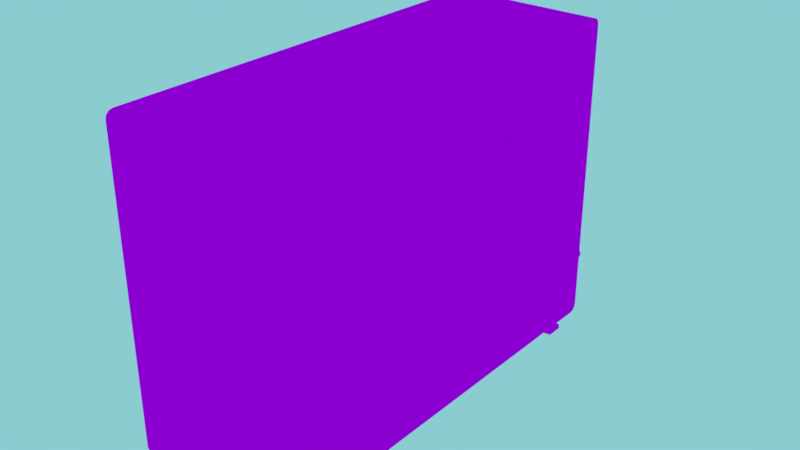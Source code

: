 # Source: Central_de_ar.blend  (saved by Blender 2.79.0; exported with 4.5.12 LTS)
import bpy
from mathutils import Matrix  # noqa: F401  (used for matrix-valued properties, if any)

bpy.ops.wm.read_factory_settings(use_empty=True)
scene = bpy.context.scene
scene.name = 'Scene'

# ---- collections
col_collection_1 = bpy.data.collections.new('Collection 1'); scene.collection.children.link(col_collection_1)

# ---- images (referenced by path relative to the original .blend; pixels are not part of the script)
import os
ASSET_DIR = os.environ.get("B2B_ASSET_DIR", "")  # directory of the original .blend (textures are referenced by path, not embedded)
HERE = os.path.dirname(os.path.abspath(__file__))  # packed textures are extracted next to this script under _unpacked/

def load_image(name, relpath, width, height, colorspace="sRGB"):
    """Load a texture the original file referenced (path relative to the .blend, or extracted next to this script)."""
    p = next((c for c in (os.path.join(HERE, relpath), os.path.join(ASSET_DIR, relpath)) if relpath and os.path.exists(c)), "")
    if p:
        img = bpy.data.images.load(p, check_existing=True)
        img.name = name
    else:  # same state as the original file: an image datablock whose file is absent (Cycles renders it pink)
        img = bpy.data.images.new(name, width, height)
        img.source = "FILE"
        img.filepath = "//" + (relpath or name)
    img.colorspace_settings.name = colorspace
    return img
img_116b27ad0ffcc817fad9322f5653c9df_jpg_002 = load_image('116b27ad0ffcc817fad9322f5653c9df.jpg.002', '116b27ad0ffcc817fad9322f5653c9df.jpg', 1024, 1024, 'sRGB')

# ---- materials (node trees are filled in below, after node groups)
mat_material_002 = bpy.data.materials.new('Material.002')
mat_material_002.alpha_threshold = 0.0
mat_material_002.roughness = 0.5
mat_material_002.line_color = (0.0, 0.0, 0.0, 1.0)

# ---- material node trees
mat_material_002.use_nodes = True; mat_material_002.node_tree.nodes.clear()
_N = mat_material_002.node_tree.nodes; _L = mat_material_002.node_tree.links
n0 = _N.new('ShaderNodeOutputMaterial'); n0.name = 'Material Output'; n0.location = (300, 300)
n1 = _N.new('ShaderNodeBsdfDiffuse'); n1.name = 'Diffuse BSDF'; n1.location = (10, 300)
n2 = _N.new('ShaderNodeTexImage'); n2.name = 'Image Texture'; n2.location = (-248, 304)
n2.width = 140
n2.image = img_116b27ad0ffcc817fad9322f5653c9df_jpg_002
_L.new(n1.outputs[0], n0.inputs[0])
_L.new(n2.outputs[0], n1.inputs[0])
n0.is_active_output = True

# ---- world
world_world = bpy.data.worlds.new('World'); scene.world = world_world
world_world.color = (0.2589, 0.6023, 0.6383)
world_world.use_sun_shadow = False
world_world.sun_shadow_jitter_overblur = 0.0
world_world.cycles.sampling_method = 'MANUAL'

# ---- meshes
me_cube_002 = bpy.data.meshes.new('Cube.002')
me_cube_002.from_pydata([(-0.2281, 0.797, 0.0), (-0.2281, 0.4238, 0.0), (0.2281, 0.797, 0.0), (0.2281, 0.4238, 0.0), (-0.2281, 0.797, 0.9297), (-0.2281, 0.4238, 0.9297), (0.2281, 0.797, 0.9297), (0.2281, 0.4238, 0.9297), (-0.2281, 0.8405, 0.03959), (-0.2281, 0.8405, 0.8449), (0.2281, 0.8405, 0.03959), (0.2281, 0.8405, 0.8449), (0.2281, -0.4511, 0.03959), (0.2281, -0.4511, 0.8449), (-0.2281, -0.4511, 0.03959), (-0.2281, -0.4511, 0.8449), (-0.2281, 0.797, 0.03959), (-0.2281, 0.797, 0.8449), (-0.2281, 0.4238, 0.03959), (-0.2281, 0.4238, 0.8449), (0.2281, 0.797, 0.03959), (0.2281, 0.4238, 0.03959), (-0.2281, 0.3895, 0.0), (0.2281, 0.3895, 0.0), (-0.2281, 0.3895, 0.9297), (0.2281, 0.3895, 0.9297), (-0.2281, 0.3895, 0.8449), (-0.2281, 0.3895, 0.03959), (0.2281, 0.3895, 0.03959), (-0.2281, -0.3895, 0.0), (0.2281, -0.3895, 0.0), (-0.2281, -0.3895, 0.9297), (0.2281, -0.3895, 0.9297), (-0.2281, -0.3895, 0.8449), (-0.2281, -0.3895, 0.03959), (0.2281, -0.3895, 0.03959), (-0.2281, 0.8405, 0.05331), (0.2281, 0.8405, 0.05331), (0.2281, -0.4511, 0.05331), (-0.2281, -0.4511, 0.05331), (-0.2281, 0.797, 0.05331), (-0.2281, 0.4238, 0.05331), (-0.2281, 0.3895, 0.05331), (-0.2281, -0.3895, 0.05331), (0.2281, 0.3673, 0.8449), (0.2281, 0.3895, 0.8227), (0.2281, 0.4117, 0.8449), (0.2281, 0.3895, 0.8671), (0.2281, 0.3784, 0.842), (0.2281, 0.3865, 0.8338), (0.2281, -0.3895, 0.8227), (0.2281, -0.3673, 0.8449), (0.2281, -0.3895, 0.8671), (0.2281, -0.4117, 0.8449), (0.2281, -0.3865, 0.8338), (0.2281, -0.3784, 0.842), (0.2281, 0.3895, 0.07553), (0.2281, 0.3673, 0.05331), (0.2281, 0.3895, 0.03961), (0.2281, 0.4117, 0.05331), (0.2281, 0.3865, 0.06442), (0.2281, 0.3784, 0.05629), (0.2281, -0.3673, 0.05331), (0.2281, -0.3895, 0.07553), (0.2281, -0.4117, 0.05331), (0.2281, -0.3895, 0.03961), (0.2281, -0.3784, 0.05629), (0.2281, -0.3865, 0.06442), (0.2451, 0.3895, 0.8227), (0.2451, 0.3673, 0.8449), (0.2451, 0.3865, 0.8338), (0.2451, 0.3784, 0.842), (0.2451, -0.3673, 0.8449), (0.2451, -0.3895, 0.8227), (0.2451, -0.3784, 0.842), (0.2451, -0.3865, 0.8338), (0.2451, 0.3673, 0.05331), (0.2451, 0.3895, 0.07553), (0.2451, 0.3784, 0.05629), (0.2451, 0.3865, 0.06442), (0.2451, -0.3895, 0.07553), (0.2451, -0.3673, 0.05331), (0.2451, -0.3865, 0.06442), (0.2451, -0.3784, 0.05629), (0.2281, 0.7779, 0.8449), (0.2281, 0.797, 0.8258), (0.2281, 0.8161, 0.8449), (0.2281, 0.797, 0.864), (0.2281, 0.7875, 0.8424), (0.2281, 0.7944, 0.8354), (0.2281, 0.4238, 0.8258), (0.2281, 0.4429, 0.8449), (0.2281, 0.4238, 0.864), (0.2281, 0.4117, 0.8449), (0.2281, 0.4264, 0.8354), (0.2281, 0.4334, 0.8424), (0.2281, 0.797, 0.0724), (0.2281, 0.7779, 0.05331), (0.2281, 0.797, 0.03961), (0.2281, 0.8161, 0.05331), (0.2281, 0.7944, 0.06285), (0.2281, 0.7875, 0.05587), (0.2281, 0.4429, 0.05331), (0.2281, 0.4238, 0.0724), (0.2281, 0.4117, 0.05331), (0.2281, 0.4238, 0.03961), (0.2281, 0.4334, 0.05587), (0.2281, 0.4264, 0.06285), (0.2451, 0.797, 0.8258), (0.2451, 0.7779, 0.8449), (0.2451, 0.7944, 0.8354), (0.2451, 0.7875, 0.8424), (0.2451, 0.4429, 0.8449), (0.2451, 0.4238, 0.8258), (0.2451, 0.4334, 0.8424), (0.2451, 0.4264, 0.8354), (0.2451, 0.7779, 0.05331), (0.2451, 0.797, 0.0724), (0.2451, 0.7875, 0.05587), (0.2451, 0.7944, 0.06285), (0.2451, 0.4238, 0.0724), (0.2451, 0.4429, 0.05331), (0.2451, 0.4264, 0.06285), (0.2451, 0.4334, 0.05587), (-0.2281, 0.8405, 0.02207), (-0.2281, 0.8184, 0.0), (-0.2281, 0.8376, 0.01104), (-0.2281, 0.8295, 0.002957), (0.2281, 0.8184, 0.0), (0.2281, 0.8405, 0.02207), (0.2281, 0.8295, 0.002957), (0.2281, 0.8376, 0.01104), (0.2281, -0.4511, 0.02207), (0.2281, -0.4291, 0.0), (0.2281, -0.4482, 0.01104), (0.2281, -0.4401, 0.002957), (-0.2281, -0.4291, 0.0), (-0.2281, -0.4511, 0.02207), (-0.2281, -0.4401, 0.002957), (-0.2281, -0.4482, 0.01104), (-0.2281, 0.8184, 0.9297), (-0.2281, 0.8405, 0.9077), (-0.2281, 0.8295, 0.9268), (-0.2281, 0.8376, 0.9187), (0.2281, 0.8405, 0.9077), (0.2281, 0.8184, 0.9297), (0.2281, 0.8376, 0.9187), (0.2281, 0.8295, 0.9268), (0.2281, -0.4291, 0.9297), (0.2281, -0.4511, 0.9077), (0.2281, -0.4401, 0.9268), (0.2281, -0.4482, 0.9187), (-0.2281, -0.4511, 0.9077), (-0.2281, -0.4291, 0.9297), (-0.2281, -0.4482, 0.9187), (-0.2281, -0.4401, 0.9268), (0.1763, 0.8675, 0.2653), (0.1797, 0.8753, 0.2667), (0.1842, 0.8675, 0.2574), (0.1856, 0.8753, 0.2609), (0.1953, 0.8675, 0.2574), (0.1939, 0.8753, 0.2609), (0.2032, 0.8675, 0.2653), (0.1997, 0.8753, 0.2667), (0.2032, 0.8675, 0.2764), (0.1997, 0.8753, 0.275), (0.1953, 0.8675, 0.2843), (0.1939, 0.8753, 0.2809), (0.1842, 0.8675, 0.2843), (0.1856, 0.8753, 0.2809), (0.1763, 0.8675, 0.2764), (0.1797, 0.8753, 0.275), (0.1763, 0.8647, 0.2653), (0.1842, 0.8647, 0.2574), (0.1953, 0.8647, 0.2574), (0.2032, 0.8647, 0.2653), (0.2032, 0.8647, 0.2764), (0.1953, 0.8647, 0.2843), (0.1842, 0.8647, 0.2843), (0.1763, 0.8647, 0.2764), (0.1799, 0.8603, 0.2668), (0.1857, 0.8603, 0.261), (0.1938, 0.8603, 0.261), (0.1996, 0.8603, 0.2668), (0.1996, 0.8603, 0.275), (0.1938, 0.8603, 0.2807), (0.1857, 0.8603, 0.2807), (0.1799, 0.8603, 0.275), (0.1799, 0.8454, 0.2668), (0.1857, 0.8454, 0.261), (0.1938, 0.8454, 0.261), (0.1996, 0.8454, 0.2668), (0.1996, 0.8454, 0.275), (0.1938, 0.8454, 0.2807), (0.1857, 0.8454, 0.2807), (0.1799, 0.8454, 0.275), (0.176, 0.8426, 0.2652), (0.184, 0.8426, 0.2571), (0.1954, 0.8426, 0.2571), (0.2035, 0.8426, 0.2652), (0.2035, 0.8426, 0.2766), (0.1954, 0.8426, 0.2847), (0.184, 0.8426, 0.2847), (0.176, 0.8426, 0.2766), (0.176, 0.8374, 0.2652), (0.184, 0.8374, 0.2571), (0.1954, 0.8374, 0.2571), (0.2035, 0.8374, 0.2652), (0.2035, 0.8374, 0.2766), (0.1954, 0.8374, 0.2847), (0.184, 0.8374, 0.2847), (0.176, 0.8374, 0.2766), (0.1692, 0.8788, 0.1698), (0.1745, 0.8898, 0.1698), (0.1752, 0.8788, 0.1553), (0.179, 0.8898, 0.159), (0.1897, 0.8788, 0.1493), (0.1897, 0.8898, 0.1546), (0.2042, 0.8788, 0.1553), (0.2005, 0.8898, 0.159), (0.2103, 0.8788, 0.1698), (0.205, 0.8898, 0.1698), (0.2042, 0.8788, 0.1843), (0.2005, 0.8898, 0.1806), (0.1897, 0.8788, 0.1903), (0.1897, 0.8898, 0.1851), (0.1752, 0.8788, 0.1843), (0.179, 0.8898, 0.1806), (0.1692, 0.8749, 0.1698), (0.1752, 0.8749, 0.1553), (0.1897, 0.8749, 0.1493), (0.2042, 0.8749, 0.1553), (0.2103, 0.8749, 0.1698), (0.2042, 0.8749, 0.1843), (0.1897, 0.8749, 0.1903), (0.1752, 0.8749, 0.1843), (0.1747, 0.8687, 0.1698), (0.1791, 0.8687, 0.1592), (0.1897, 0.8687, 0.1548), (0.2004, 0.8687, 0.1592), (0.2048, 0.8687, 0.1698), (0.2004, 0.8687, 0.1805), (0.1897, 0.8687, 0.1849), (0.1791, 0.8687, 0.1805), (0.1747, 0.8476, 0.1698), (0.1791, 0.8476, 0.1592), (0.1897, 0.8476, 0.1548), (0.2004, 0.8476, 0.1592), (0.2048, 0.8476, 0.1698), (0.2004, 0.8476, 0.1805), (0.1897, 0.8476, 0.1849), (0.1791, 0.8476, 0.1805), (0.1687, 0.8437, 0.1698), (0.1749, 0.8437, 0.155), (0.1897, 0.8437, 0.1488), (0.2046, 0.8437, 0.155), (0.2108, 0.8437, 0.1698), (0.2046, 0.8437, 0.1847), (0.1897, 0.8437, 0.1908), (0.1749, 0.8437, 0.1847), (0.1687, 0.8365, 0.1698), (0.1749, 0.8365, 0.155), (0.1897, 0.8365, 0.1488), (0.2046, 0.8365, 0.155), (0.2108, 0.8365, 0.1698), (0.2046, 0.8365, 0.1847), (0.1897, 0.8365, 0.1908), (0.1749, 0.8365, 0.1847), (0.1456, 0.839, 0.708), (0.1456, 0.839, 0.6187), (0.1119, 0.839, 0.708), (0.1119, 0.839, 0.6187), (0.1456, 0.8489, 0.6997), (0.1456, 0.8406, 0.708), (0.1456, 0.8465, 0.7055), (0.1456, 0.8406, 0.6187), (0.1456, 0.8489, 0.627), (0.1456, 0.8465, 0.6211), (0.1119, 0.8406, 0.708), (0.1119, 0.8489, 0.6997), (0.1119, 0.8465, 0.7055), (0.1119, 0.8489, 0.627), (0.1119, 0.8406, 0.6187), (0.1119, 0.8465, 0.6211), (0.2451, -0.003732, 0.8267), (0.2627, -0.003732, 0.8267), (0.2451, 0.1413, 0.7979), (0.2627, 0.1413, 0.7979), (0.2451, 0.2642, 0.7157), (0.2627, 0.2642, 0.7157), (0.2451, 0.3463, 0.5928), (0.2627, 0.3463, 0.5928), (0.2451, 0.3751, 0.4479), (0.2627, 0.3751, 0.4479), (0.2451, 0.3463, 0.3029), (0.2627, 0.3463, 0.3029), (0.2451, 0.2642, 0.18), (0.2627, 0.2642, 0.18), (0.2451, 0.1413, 0.09784), (0.2627, 0.1413, 0.09784), (0.2451, -0.003732, 0.069), (0.2627, -0.003732, 0.069), (0.2451, -0.1487, 0.09784), (0.2627, -0.1487, 0.09784), (0.2451, -0.2716, 0.18), (0.2627, -0.2716, 0.18), (0.2451, -0.3538, 0.3029), (0.2627, -0.3538, 0.3029), (0.2451, -0.3826, 0.4479), (0.2627, -0.3826, 0.4479), (0.2451, -0.3538, 0.5928), (0.2627, -0.3538, 0.5928), (0.2451, -0.2716, 0.7158), (0.2627, -0.2716, 0.7157), (0.2451, -0.1487, 0.7979), (0.2627, -0.1487, 0.7979), (-0.2305, 0.69, -0.05459), (-0.2305, 0.69, 0.5026), (-0.2698, 0.69, -0.05459), (-0.2698, 0.69, 0.5026), (-0.2305, 0.7379, -0.05459), (-0.2305, 0.7379, 0.5026), (-0.2698, 0.7379, -0.05459), (-0.2698, 0.7379, 0.5026), (-0.2305, 0.69, -0.0004466), (-0.2698, 0.69, -0.0004466), (-0.2698, 0.7379, -0.0004466), (-0.2305, 0.7379, -0.0004466), (0.2375, 0.7379, -0.0004466), (0.2375, 0.7379, -0.01449), (0.2375, 0.69, -0.01449), (0.2375, 0.69, -0.0004466), (-0.2305, -0.3474, -0.05459), (-0.2305, -0.3474, 0.5026), (-0.2698, -0.3474, -0.05459), (-0.2698, -0.3474, 0.5026), (-0.2305, -0.2995, -0.05459), (-0.2305, -0.2995, 0.5026), (-0.2698, -0.2995, -0.05459), (-0.2698, -0.2995, 0.5026), (-0.2305, -0.3474, -0.0004466), (-0.2698, -0.3474, -0.0004466), (-0.2698, -0.2995, -0.0004466), (-0.2305, -0.2995, -0.0004466), (0.2375, -0.2995, -0.0004466), (0.2375, -0.2995, -0.01449), (0.2375, -0.3474, -0.01449), (0.2375, -0.3474, -0.0004466), (-0.2724, 0.9976, 0.1727), (-0.2697, 1.002, 0.1692), (-0.2747, 1.002, 0.1659), (-0.2774, 0.9982, 0.1695), (-0.1503, 1.006, 0.16), (-0.1474, 1.01, 0.1562), (-0.152, 1.009, 0.1523), (-0.155, 1.006, 0.1562), (-0.02843, 1.003, 0.153), (-0.02516, 1.006, 0.1489), (-0.02932, 1.005, 0.1446), (-0.03259, 1.002, 0.1487), (0.06442, 0.9844, 0.151), (0.06822, 0.9865, 0.1468), (0.06463, 0.9843, 0.1424), (0.06082, 0.9822, 0.1466), (0.129, 0.9576, 0.1532), (0.1335, 0.9584, 0.1492), (0.1303, 0.9554, 0.145), (0.1258, 0.9546, 0.149), (0.1611, 0.9389, 0.1584), (0.1661, 0.9382, 0.1552), (0.163, 0.935, 0.1511), (0.158, 0.9357, 0.1543), (0.1801, 0.9166, 0.1656), (0.1853, 0.9146, 0.1632), (0.1821, 0.912, 0.1587), (0.177, 0.914, 0.1611), (0.1858, 0.8903, 0.1729), (0.1908, 0.8874, 0.1709), (0.1879, 0.8861, 0.1657), (0.183, 0.8891, 0.1677)], [], [(132, 12, 14, 137), (13, 149, 152, 15), (140, 4, 6, 145), (50, 63, 80, 73), (31, 33, 15, 152, 154, 155, 153), (140, 142, 143, 141, 9, 17, 4), (128, 130, 131, 129, 10, 20, 2), (16, 0, 1, 18), (37, 11, 86, 85, 96, 99), (84, 91, 112, 109), (11, 144, 146, 147, 145, 6, 87, 86), (4, 5, 7, 6), (8, 124, 126, 127, 125, 0, 16), (0, 2, 3, 1), (2, 20, 21, 3), (116, 118, 119, 117, 108, 110, 111, 109, 112, 114, 115, 113, 120, 122, 123, 121), (30, 35, 12, 132, 134, 135, 133), (96, 85, 108, 117), (4, 17, 19, 5), (40, 16, 18, 41), (9, 141, 144, 11), (36, 8, 16, 40), (43, 34, 14, 39), (34, 29, 136, 138, 139, 137, 14), (38, 13, 15, 39), (29, 30, 133, 136), (31, 153, 148, 32), (125, 128, 2, 0), (36, 9, 11, 37), (56, 45, 68, 77), (3, 21, 28, 23), (41, 18, 27, 42), (5, 19, 26, 24), (18, 1, 22, 27), (44, 47, 25, 32, 52, 51), (5, 24, 25, 7), (1, 3, 23, 22), (10, 37, 99, 98, 20), (23, 28, 35, 30), (42, 27, 34, 43), (24, 26, 33, 31), (27, 22, 29, 34), (44, 51, 72, 69), (24, 31, 32, 25), (22, 23, 30, 29), (26, 42, 43, 33), (62, 57, 76, 81), (19, 41, 42, 26), (28, 58, 57, 62, 65, 35), (8, 36, 37, 10), (76, 78, 79, 77, 68, 70, 71, 69, 72, 74, 75, 73, 80, 82, 83, 81), (12, 38, 39, 14), (33, 43, 39, 15), (9, 36, 40, 17), (17, 40, 41, 19), (21, 105, 104, 59, 58, 28), (102, 97, 116, 121), (64, 63, 50, 53, 13, 38), (53, 52, 32, 148, 150, 151, 149, 13), (93, 92, 7, 25, 47, 46), (35, 65, 64, 38, 12), (20, 98, 97, 102, 105, 21), (104, 103, 90, 93, 46, 45, 56, 59), (44, 48, 49, 45, 46, 47), (50, 54, 55, 51, 52, 53), (56, 60, 61, 57, 58, 59), (62, 66, 67, 63, 64, 65), (62, 81, 83, 66), (66, 83, 82, 67), (67, 82, 80, 63), (72, 51, 55, 74), (74, 55, 54, 75), (75, 54, 50, 73), (44, 69, 71, 48), (48, 71, 70, 49), (49, 70, 68, 45), (76, 57, 61, 78), (78, 61, 60, 79), (79, 60, 56, 77), (90, 103, 120, 113), (84, 88, 89, 85, 86, 87), (90, 94, 95, 91, 92, 93), (96, 100, 101, 97, 98, 99), (102, 106, 107, 103, 104, 105), (96, 117, 119, 100), (100, 119, 118, 101), (101, 118, 116, 97), (120, 103, 107, 122), (122, 107, 106, 123), (123, 106, 102, 121), (90, 113, 115, 94), (94, 115, 114, 95), (95, 114, 112, 91), (108, 85, 89, 110), (110, 89, 88, 111), (111, 88, 84, 109), (84, 87, 6, 7, 92, 91), (124, 129, 131, 126), (126, 131, 130, 127), (127, 130, 128, 125), (132, 137, 139, 134), (134, 139, 138, 135), (135, 138, 136, 133), (140, 145, 147, 142), (142, 147, 146, 143), (143, 146, 144, 141), (148, 153, 155, 150), (150, 155, 154, 151), (151, 154, 152, 149), (124, 8, 10, 129), (159, 161, 160, 158), (161, 163, 162, 160), (163, 165, 164, 162), (165, 167, 166, 164), (167, 169, 168, 166), (169, 171, 170, 168), (156, 158, 173, 172), (157, 159, 158, 156), (157, 171, 169, 167, 165, 163, 161, 159), (160, 162, 175, 174), (158, 160, 174, 173), (174, 175, 183, 182), (162, 164, 176, 175), (168, 170, 179, 178), (156, 172, 179, 170), (173, 174, 182, 181), (166, 168, 178, 177), (164, 166, 177, 176), (177, 178, 186, 185), (194, 195, 203, 202), (179, 172, 180, 187), (175, 176, 184, 183), (178, 179, 187, 186), (172, 173, 181, 180), (176, 177, 185, 184), (182, 183, 191, 190), (187, 180, 188, 195), (192, 193, 201, 200), (183, 184, 192, 191), (186, 187, 195, 194), (180, 181, 189, 188), (184, 185, 193, 192), (181, 182, 190, 189), (185, 186, 194, 193), (188, 189, 197, 196), (196, 204, 211, 203), (191, 192, 200, 199), (195, 188, 196, 203), (189, 190, 198, 197), (193, 194, 202, 201), (190, 191, 199, 198), (196, 197, 205, 204), (200, 201, 209, 208), (197, 198, 206, 205), (201, 202, 210, 209), (198, 199, 207, 206), (202, 203, 211, 210), (199, 200, 208, 207), (215, 217, 216, 214), (217, 219, 218, 216), (219, 221, 220, 218), (221, 223, 222, 220), (223, 225, 224, 222), (225, 227, 226, 224), (227, 213, 212, 226), (222, 224, 234, 233), (213, 227, 225, 223, 221, 219, 217, 215), (233, 234, 242, 241), (216, 218, 231, 230), (230, 231, 239, 238), (226, 212, 228, 235), (220, 222, 233, 232), (214, 216, 230, 229), (224, 226, 235, 234), (218, 220, 232, 231), (212, 214, 229, 228), (234, 235, 243, 242), (239, 240, 248, 247), (231, 232, 240, 239), (228, 229, 237, 236), (235, 228, 236, 243), (232, 233, 241, 240), (229, 230, 238, 237), (242, 243, 251, 250), (247, 248, 256, 255), (251, 244, 252, 259), (236, 237, 245, 244), (243, 236, 244, 251), (240, 241, 249, 248), (237, 238, 246, 245), (241, 242, 250, 249), (238, 239, 247, 246), (244, 245, 253, 252), (257, 258, 266, 265), (248, 249, 257, 256), (245, 246, 254, 253), (249, 250, 258, 257), (246, 247, 255, 254), (250, 251, 259, 258), (256, 257, 265, 264), (253, 254, 262, 261), (254, 255, 263, 262), (258, 259, 267, 266), (255, 256, 264, 263), (252, 253, 261, 260), (259, 252, 260, 267), (282, 275, 269, 271), (272, 276, 281, 279), (278, 273, 274, 280), (280, 274, 272, 279), (275, 282, 283, 277), (277, 283, 281, 276), (273, 278, 270, 268), (273, 275, 277, 274), (274, 277, 276, 272), (280, 283, 282, 278), (279, 281, 283, 280), (284, 285, 287, 286), (286, 287, 289, 288), (288, 289, 291, 290), (290, 291, 293, 292), (292, 293, 295, 294), (294, 295, 297, 296), (296, 297, 299, 298), (298, 299, 301, 300), (300, 301, 303, 302), (302, 303, 305, 304), (304, 305, 307, 306), (306, 307, 309, 308), (308, 309, 311, 310), (310, 311, 313, 312), (287, 285, 315, 313, 311, 309, 307, 305, 303, 301, 299, 297, 295, 293, 291, 289), (312, 313, 315, 314), (314, 315, 285, 284), (324, 317, 319, 325), (326, 323, 321, 327), (327, 321, 317, 324), (318, 322, 320, 316), (323, 319, 317, 321), (324, 316, 330, 331), (322, 326, 327, 320), (316, 324, 325, 318), (329, 328, 331, 330), (316, 320, 329, 330), (320, 327, 328, 329), (327, 324, 331, 328), (340, 333, 335, 341), (342, 339, 337, 343), (343, 337, 333, 340), (334, 338, 336, 332), (339, 335, 333, 337), (340, 332, 346, 347), (338, 342, 343, 336), (332, 340, 341, 334), (345, 344, 347, 346), (332, 336, 345, 346), (336, 343, 344, 345), (343, 340, 347, 344), (213, 215, 214, 212), (157, 156, 170, 171), (348, 351, 355, 352), (349, 348, 352, 353), (350, 349, 353, 354), (351, 350, 354, 355), (352, 355, 359, 356), (353, 352, 356, 357), (354, 353, 357, 358), (355, 354, 358, 359), (356, 359, 363, 360), (357, 356, 360, 361), (358, 357, 361, 362), (359, 358, 362, 363), (360, 363, 367, 364), (361, 360, 364, 365), (362, 361, 365, 366), (363, 362, 366, 367), (364, 367, 371, 368), (365, 364, 368, 369), (366, 365, 369, 370), (367, 366, 370, 371), (368, 371, 375, 372), (369, 368, 372, 373), (370, 369, 373, 374), (371, 370, 374, 375), (372, 375, 379, 376), (373, 372, 376, 377), (374, 373, 377, 378), (375, 374, 378, 379)])
_uv = me_cube_002.uv_layers.new(name='UVMap')
_uv.uv.foreach_set('vector', [0.7198, 0.1027, 0.7198, 0.1027, 0.6115, 0.1027, 0.6115, 0.1027, 0.7198, 0.1027, 0.7198, 0.1027, 0.6115, 0.1027, 0.6115, 0.1027, 0.6115, 0.3408, 0.6115, 0.3408, 0.7198, 0.3408, 0.7198, 0.3408, 0.7983, 0.2791, 0.7983, 0.3095, 0.7976, 0.3095, 0.7976, 0.2791, 0.7227, 0.4, 0.7246, 0.4, 0.7246, 0.4015, 0.7232, 0.4015, 0.723, 0.4014, 0.7228, 0.4012, 0.7227, 0.401, 0.7227, 0.3706, 0.7228, 0.3703, 0.723, 0.3701, 0.7232, 0.3701, 0.7246, 0.3701, 0.7246, 0.3711, 0.7227, 0.3711, 0.7671, 0.04301, 0.7718, 0.04467, 0.7753, 0.04923, 0.7766, 0.05546, 0.7766, 0.06534, 0.7579, 0.06534, 0.7579, 0.04301, 0.7431, 0.3711, 0.744, 0.3711, 0.744, 0.3802, 0.7431, 0.3802, 0.7766, 0.07309, 0.7766, 0.5198, 0.7661, 0.5198, 0.7579, 0.509, 0.7579, 0.08386, 0.7661, 0.07309, 0.798, 0.2814, 0.798, 0.2953, 0.7974, 0.2953, 0.7974, 0.2814, 0.7766, 0.5198, 0.7766, 0.5552, 0.7753, 0.5614, 0.7718, 0.566, 0.7671, 0.5677, 0.7579, 0.5677, 0.7579, 0.5306, 0.7661, 0.5198, 0.6115, 0.3408, 0.6115, 0.3408, 0.7198, 0.3408, 0.7198, 0.3408, 0.7431, 0.3701, 0.7435, 0.3701, 0.7437, 0.3701, 0.7439, 0.3703, 0.744, 0.3706, 0.744, 0.3711, 0.7431, 0.3711, 0.6115, 0.1027, 0.7198, 0.1027, 0.7198, 0.1027, 0.6115, 0.1027, 0.7579, 0.04301, 0.7579, 0.06534, 0.5977, 0.06534, 0.5977, 0.04301, 0.7497, 0.07309, 0.7538, 0.07453, 0.7568, 0.07848, 0.7579, 0.08386, 0.7579, 0.509, 0.7568, 0.5144, 0.7538, 0.5184, 0.7497, 0.5198, 0.6059, 0.5198, 0.6018, 0.5184, 0.5988, 0.5144, 0.5977, 0.509, 0.5977, 0.08386, 0.5988, 0.07848, 0.6018, 0.07453, 0.6059, 0.07309, 0.2486, 0.03566, 0.2486, 0.058, 0.2221, 0.058, 0.2221, 0.04811, 0.2233, 0.04188, 0.2268, 0.03733, 0.2315, 0.03566, 0.7974, 0.3119, 0.7974, 0.2806, 0.7981, 0.2806, 0.7981, 0.3119, 0.7227, 0.3711, 0.7246, 0.3711, 0.7246, 0.3802, 0.7227, 0.3802, 0.7428, 0.3711, 0.7431, 0.3711, 0.7431, 0.3802, 0.7428, 0.3802, 0.6115, 0.1027, 0.6115, 0.1027, 0.7198, 0.1027, 0.7198, 0.1027, 0.7428, 0.3701, 0.7431, 0.3701, 0.7431, 0.3711, 0.7428, 0.3711, 0.7428, 0.4, 0.7431, 0.4, 0.7431, 0.4015, 0.7428, 0.4015, 0.7431, 0.4, 0.744, 0.4, 0.744, 0.401, 0.7439, 0.4012, 0.7437, 0.4014, 0.7435, 0.4015, 0.7431, 0.4015, 0.7198, 0.1018, 0.7198, 0.3405, 0.6115, 0.3405, 0.6115, 0.1018, 0.6115, 0.3408, 0.7198, 0.3408, 0.7198, 0.3408, 0.6115, 0.3408, 0.6115, 0.1027, 0.6115, 0.1027, 0.7198, 0.1027, 0.7198, 0.1027, 0.6115, 0.1027, 0.7198, 0.1027, 0.7198, 0.1027, 0.6115, 0.1027, 0.6115, 0.3408, 0.6115, 0.1027, 0.7198, 0.1027, 0.7198, 0.3408, 0.798, 0.2792, 0.798, 0.3096, 0.7974, 0.3096, 0.7974, 0.2792, 0.5977, 0.04301, 0.5977, 0.06534, 0.583, 0.06534, 0.583, 0.04301, 0.7428, 0.3802, 0.7431, 0.3802, 0.7431, 0.381, 0.7428, 0.381, 0.7227, 0.3802, 0.7246, 0.3802, 0.7246, 0.381, 0.7227, 0.381, 0.7431, 0.3802, 0.744, 0.3802, 0.744, 0.381, 0.7431, 0.381, 0.5734, 0.5198, 0.583, 0.5323, 0.583, 0.5677, 0.2486, 0.5677, 0.2486, 0.5323, 0.2581, 0.5198, 0.6115, 0.3408, 0.6115, 0.3408, 0.7198, 0.3408, 0.7198, 0.3408, 0.6115, 0.1027, 0.7198, 0.1027, 0.7198, 0.1027, 0.6115, 0.1027, 0.7766, 0.06534, 0.7766, 0.07309, 0.7661, 0.07309, 0.7579, 0.06536, 0.7579, 0.06534, 0.583, 0.03551, 0.583, 0.05784, 0.2486, 0.05784, 0.2486, 0.03551, 0.7428, 0.381, 0.7431, 0.381, 0.7431, 0.4, 0.7428, 0.4, 0.7227, 0.381, 0.7246, 0.381, 0.7246, 0.4, 0.7227, 0.4, 0.7431, 0.381, 0.744, 0.381, 0.744, 0.4, 0.7431, 0.4, 0.7978, 0.2798, 0.7978, 0.3097, 0.7971, 0.3097, 0.7971, 0.2798, 0.6115, 0.3408, 0.6115, 0.1027, 0.7198, 0.1027, 0.7198, 0.3408, 0.6115, 0.1027, 0.7198, 0.1027, 0.7198, 0.3408, 0.6115, 0.3408, 0.7246, 0.381, 0.7428, 0.381, 0.7428, 0.4, 0.7246, 0.4, 0.7981, 0.2792, 0.7981, 0.309, 0.7975, 0.309, 0.7975, 0.2792, 0.7246, 0.3802, 0.7428, 0.3802, 0.7428, 0.381, 0.7246, 0.381, 0.583, 0.05868, 0.583, 0.05869, 0.5734, 0.06642, 0.2581, 0.06642, 0.2486, 0.05869, 0.2486, 0.05868, 0.6115, 0.3408, 0.6115, 0.3408, 0.7198, 0.3408, 0.7198, 0.3408, 0.5734, 0.06891, 0.5782, 0.07062, 0.5817, 0.07529, 0.583, 0.08168, 0.583, 0.5112, 0.5817, 0.5176, 0.5782, 0.5223, 0.5734, 0.524, 0.2581, 0.524, 0.2533, 0.5223, 0.2498, 0.5176, 0.2486, 0.5112, 0.2486, 0.08168, 0.2498, 0.07529, 0.2533, 0.07062, 0.2581, 0.06891, 0.7198, 0.1027, 0.7198, 0.1027, 0.6115, 0.1027, 0.6115, 0.1027, 0.7246, 0.4, 0.7428, 0.4, 0.7428, 0.4015, 0.7246, 0.4015, 0.7246, 0.3701, 0.7428, 0.3701, 0.7428, 0.3711, 0.7246, 0.3711, 0.7246, 0.3711, 0.7428, 0.3711, 0.7428, 0.3802, 0.7246, 0.3802, 0.5977, 0.06534, 0.5977, 0.06536, 0.5925, 0.07309, 0.5925, 0.07309, 0.583, 0.06536, 0.583, 0.06534, 0.798, 0.281, 0.798, 0.2949, 0.7974, 0.2949, 0.7974, 0.281, 0.239, 0.07309, 0.2486, 0.08563, 0.2486, 0.5073, 0.239, 0.5198, 0.2221, 0.5198, 0.2221, 0.07309, 0.239, 0.5198, 0.2486, 0.5323, 0.2486, 0.5677, 0.2315, 0.5677, 0.2268, 0.566, 0.2233, 0.5614, 0.2221, 0.5552, 0.2221, 0.5198, 0.5925, 0.5198, 0.5977, 0.5306, 0.5977, 0.5677, 0.583, 0.5677, 0.583, 0.5323, 0.5925, 0.5198, 0.2486, 0.06534, 0.2486, 0.06536, 0.239, 0.07309, 0.2221, 0.07309, 0.2221, 0.06534, 0.7579, 0.06534, 0.7579, 0.06536, 0.7497, 0.07309, 0.6059, 0.07309, 0.5977, 0.06536, 0.5977, 0.06534, 0.5925, 0.07309, 0.5977, 0.08386, 0.5977, 0.509, 0.5925, 0.5198, 0.5925, 0.5198, 0.583, 0.5073, 0.583, 0.08563, 0.5925, 0.07309, 0.5734, 0.5198, 0.5782, 0.5181, 0.5817, 0.5135, 0.583, 0.5073, 0.5925, 0.5198, 0.583, 0.5323, 0.2486, 0.5073, 0.2498, 0.5135, 0.2533, 0.5181, 0.2581, 0.5198, 0.2486, 0.5323, 0.239, 0.5198, 0.583, 0.08563, 0.5817, 0.07936, 0.5782, 0.07477, 0.5734, 0.07309, 0.583, 0.06536, 0.5925, 0.07309, 0.2581, 0.07309, 0.2533, 0.07477, 0.2498, 0.07936, 0.2486, 0.08563, 0.239, 0.07309, 0.2486, 0.06536, 0.7981, 0.2792, 0.7975, 0.2792, 0.7975, 0.2788, 0.7981, 0.2788, 0.7983, 0.3103, 0.7976, 0.3103, 0.7976, 0.31, 0.7983, 0.31, 0.7983, 0.31, 0.7976, 0.31, 0.7976, 0.3095, 0.7983, 0.3095, 0.7971, 0.3097, 0.7978, 0.3097, 0.7978, 0.3101, 0.7971, 0.3101, 0.7976, 0.2783, 0.7983, 0.2783, 0.7983, 0.2787, 0.7976, 0.2787, 0.7976, 0.2787, 0.7983, 0.2787, 0.7983, 0.2791, 0.7976, 0.2791, 0.7978, 0.2798, 0.7971, 0.2798, 0.7971, 0.2794, 0.7978, 0.2794, 0.7978, 0.2794, 0.7971, 0.2794, 0.7971, 0.279, 0.7978, 0.279, 0.798, 0.3101, 0.7974, 0.3101, 0.7974, 0.3096, 0.798, 0.3096, 0.7975, 0.309, 0.7981, 0.309, 0.7981, 0.3095, 0.7975, 0.3095, 0.7975, 0.3095, 0.7981, 0.3095, 0.7981, 0.3098, 0.7975, 0.3098, 0.7974, 0.2788, 0.798, 0.2788, 0.798, 0.2792, 0.7974, 0.2792, 0.798, 0.2809, 0.798, 0.3122, 0.7974, 0.3122, 0.7974, 0.2809, 0.7497, 0.5198, 0.7538, 0.5184, 0.7568, 0.5144, 0.7579, 0.509, 0.7661, 0.5198, 0.7579, 0.5306, 0.5977, 0.509, 0.5988, 0.5144, 0.6018, 0.5184, 0.6059, 0.5198, 0.5977, 0.5306, 0.5925, 0.5198, 0.7579, 0.08386, 0.7568, 0.07848, 0.7538, 0.07453, 0.7497, 0.07309, 0.7579, 0.06536, 0.7661, 0.07309, 0.6059, 0.07309, 0.6018, 0.07453, 0.5988, 0.07848, 0.5977, 0.08386, 0.5925, 0.07309, 0.5977, 0.06536, 0.7974, 0.3119, 0.7981, 0.3119, 0.7981, 0.3123, 0.7974, 0.3123, 0.798, 0.2956, 0.7974, 0.2956, 0.7974, 0.2953, 0.798, 0.2953, 0.798, 0.2953, 0.7974, 0.2953, 0.7974, 0.2949, 0.798, 0.2949, 0.7974, 0.3122, 0.798, 0.3122, 0.798, 0.3126, 0.7974, 0.3126, 0.7974, 0.3126, 0.798, 0.3126, 0.798, 0.3128, 0.7974, 0.3128, 0.7974, 0.2806, 0.798, 0.2806, 0.798, 0.281, 0.7974, 0.281, 0.798, 0.2809, 0.7974, 0.2809, 0.7974, 0.2805, 0.798, 0.2805, 0.798, 0.2805, 0.7974, 0.2805, 0.7974, 0.2803, 0.798, 0.2803, 0.798, 0.2957, 0.7974, 0.2957, 0.7974, 0.2953, 0.798, 0.2953, 0.7981, 0.2806, 0.7974, 0.2806, 0.7974, 0.2803, 0.7981, 0.2803, 0.7974, 0.2807, 0.798, 0.2807, 0.798, 0.281, 0.7974, 0.281, 0.7974, 0.281, 0.798, 0.281, 0.798, 0.2814, 0.7974, 0.2814, 0.7497, 0.5198, 0.7579, 0.5306, 0.7579, 0.5677, 0.5977, 0.5677, 0.5977, 0.5306, 0.6059, 0.5198, 0.6115, 0.3408, 0.7198, 0.3408, 0.7198, 0.3408, 0.6115, 0.3408, 0.6115, 0.1027, 0.7198, 0.1027, 0.7198, 0.1027, 0.6115, 0.1027, 0.6115, 0.1027, 0.7198, 0.1027, 0.7198, 0.1027, 0.6115, 0.1027, 0.7198, 0.1027, 0.6115, 0.1027, 0.6115, 0.1027, 0.7198, 0.1027, 0.7198, 0.1027, 0.6115, 0.1027, 0.6115, 0.1027, 0.7198, 0.1027, 0.7198, 0.3408, 0.6115, 0.3408, 0.6115, 0.3408, 0.7198, 0.3408, 0.6115, 0.3408, 0.7198, 0.3408, 0.7198, 0.3408, 0.6115, 0.3408, 0.6115, 0.3408, 0.7198, 0.3408, 0.7198, 0.3408, 0.6115, 0.3408, 0.6115, 0.1027, 0.7198, 0.1027, 0.7198, 0.1027, 0.6115, 0.1027, 0.7198, 0.1027, 0.6115, 0.1027, 0.6115, 0.1027, 0.7198, 0.1027, 0.7198, 0.1027, 0.6115, 0.1027, 0.6115, 0.1027, 0.7198, 0.1027, 0.7198, 0.1027, 0.6115, 0.1027, 0.6115, 0.1027, 0.7198, 0.1027, 0.6115, 0.3408, 0.6115, 0.3408, 0.7198, 0.3408, 0.7198, 0.3408, 0.7937, 0.1322, 0.7931, 0.1322, 0.793, 0.1315, 0.7939, 0.1315, 0.7931, 0.1322, 0.7955, 0.1307, 0.7956, 0.13, 0.793, 0.1315, 0.7955, 0.1307, 0.7948, 0.1307, 0.7947, 0.13, 0.7956, 0.13, 0.7948, 0.1307, 0.7884, 0.1307, 0.7885, 0.13, 0.7947, 0.13, 0.7884, 0.1307, 0.7877, 0.1307, 0.7876, 0.13, 0.7885, 0.13, 0.7877, 0.1307, 0.7891, 0.1328, 0.7892, 0.1321, 0.7876, 0.13, 0.7883, 0.1321, 0.7939, 0.1315, 0.7939, 0.1312, 0.7883, 0.1318, 0.7884, 0.1328, 0.7937, 0.1322, 0.7939, 0.1315, 0.7883, 0.1321, 0.7996, 0.1298, 0.7989, 0.1299, 0.7984, 0.1295, 0.7982, 0.1288, 0.7986, 0.1282, 0.7993, 0.1281, 0.7998, 0.1285, 0.8, 0.1292, 0.793, 0.1315, 0.7956, 0.13, 0.7956, 0.1298, 0.793, 0.1312, 0.7939, 0.1315, 0.793, 0.1315, 0.793, 0.1312, 0.7939, 0.1312, 0.7902, 0.1295, 0.7902, 0.1285, 0.7905, 0.1286, 0.7905, 0.1293, 0.7956, 0.13, 0.7947, 0.13, 0.7947, 0.1298, 0.7956, 0.1298, 0.7876, 0.13, 0.7892, 0.1321, 0.7892, 0.1318, 0.7876, 0.1298, 0.7883, 0.1321, 0.7883, 0.1318, 0.7892, 0.1318, 0.7892, 0.1321, 0.7939, 0.1312, 0.793, 0.1312, 0.7931, 0.1309, 0.7937, 0.1309, 0.7885, 0.13, 0.7876, 0.13, 0.7876, 0.1298, 0.7885, 0.1298, 0.7947, 0.13, 0.7885, 0.13, 0.7885, 0.1298, 0.7947, 0.1298, 0.7885, 0.1298, 0.7876, 0.1298, 0.7877, 0.1294, 0.7884, 0.1294, 0.7833, 0.1292, 0.7829, 0.1286, 0.7831, 0.1283, 0.7837, 0.1291, 0.7892, 0.1318, 0.7883, 0.1318, 0.7884, 0.1314, 0.7891, 0.1314, 0.7956, 0.1298, 0.7947, 0.1298, 0.7948, 0.1294, 0.7955, 0.1294, 0.7875, 0.1295, 0.7875, 0.1285, 0.7878, 0.1286, 0.7878, 0.1293, 0.792, 0.1351, 0.792, 0.1341, 0.7923, 0.1343, 0.7923, 0.135, 0.7942, 0.131, 0.7942, 0.1301, 0.7945, 0.1302, 0.7945, 0.1309, 0.7931, 0.1309, 0.7955, 0.1294, 0.7955, 0.1281, 0.7931, 0.1296, 0.7891, 0.1314, 0.7884, 0.1314, 0.7884, 0.1302, 0.7891, 0.1302, 0.7826, 0.1303, 0.7832, 0.1299, 0.7835, 0.1301, 0.7827, 0.1307, 0.7955, 0.1294, 0.7948, 0.1294, 0.7948, 0.1281, 0.7955, 0.1281, 0.7877, 0.1294, 0.7891, 0.1314, 0.7891, 0.1302, 0.7877, 0.1281, 0.7884, 0.1314, 0.7937, 0.1309, 0.7937, 0.1296, 0.7884, 0.1302, 0.7948, 0.1294, 0.7884, 0.1294, 0.7884, 0.1281, 0.7948, 0.1281, 0.7937, 0.1309, 0.7931, 0.1309, 0.7931, 0.1296, 0.7937, 0.1296, 0.7884, 0.1294, 0.7877, 0.1294, 0.7877, 0.1281, 0.7884, 0.1281, 0.7823, 0.1285, 0.7817, 0.1289, 0.7815, 0.1287, 0.7822, 0.1281, 0.792, 0.1303, 0.7924, 0.1303, 0.7924, 0.1313, 0.792, 0.1313, 0.782, 0.1302, 0.7826, 0.1303, 0.7827, 0.1307, 0.7818, 0.1305, 0.7829, 0.1286, 0.7823, 0.1285, 0.7822, 0.1281, 0.7831, 0.1283, 0.7817, 0.1289, 0.7816, 0.1296, 0.7813, 0.1296, 0.7815, 0.1287, 0.7832, 0.1299, 0.7833, 0.1292, 0.7837, 0.1291, 0.7835, 0.1301, 0.7816, 0.1296, 0.782, 0.1302, 0.7818, 0.1305, 0.7813, 0.1296, 0.792, 0.1303, 0.7895, 0.1298, 0.7891, 0.1298, 0.7924, 0.1303, 0.7918, 0.1298, 0.7864, 0.1308, 0.7868, 0.1308, 0.7922, 0.1298, 0.7895, 0.1298, 0.7895, 0.1308, 0.7891, 0.1308, 0.7891, 0.1298, 0.7864, 0.1308, 0.7864, 0.1298, 0.7868, 0.1298, 0.7868, 0.1308, 0.7895, 0.1308, 0.7918, 0.1308, 0.7922, 0.1308, 0.7891, 0.1308, 0.7864, 0.1298, 0.792, 0.1313, 0.7924, 0.1313, 0.7868, 0.1298, 0.7918, 0.1308, 0.7918, 0.1298, 0.7922, 0.1298, 0.7922, 0.1308, 0.7848, 0.1336, 0.7839, 0.1336, 0.7839, 0.1326, 0.7851, 0.1326, 0.7839, 0.1336, 0.783, 0.1336, 0.7827, 0.1326, 0.7839, 0.1326, 0.7952, 0.1318, 0.7943, 0.1318, 0.7943, 0.1308, 0.7955, 0.1308, 0.7943, 0.1318, 0.7935, 0.1318, 0.7932, 0.1308, 0.7943, 0.1308, 0.7843, 0.1323, 0.7834, 0.1323, 0.7834, 0.1313, 0.7846, 0.1313, 0.7834, 0.1323, 0.7825, 0.1323, 0.7822, 0.1313, 0.7834, 0.1313, 0.7894, 0.1336, 0.7885, 0.1336, 0.7885, 0.1326, 0.7897, 0.1326, 0.7846, 0.1313, 0.7834, 0.1313, 0.7834, 0.1309, 0.7846, 0.131, 0.7987, 0.1281, 0.7997, 0.1283, 0.8002, 0.1292, 0.8, 0.1302, 0.7992, 0.1307, 0.7983, 0.1305, 0.7978, 0.1297, 0.798, 0.1287, 0.7968, 0.131, 0.7834, 0.1309, 0.7834, 0.1304, 0.7973, 0.131, 0.7839, 0.1326, 0.7827, 0.1326, 0.7827, 0.1323, 0.7839, 0.1323, 0.7839, 0.1323, 0.7819, 0.1292, 0.7823, 0.1292, 0.7839, 0.1317, 0.7897, 0.1326, 0.7885, 0.1326, 0.7885, 0.1323, 0.7897, 0.1323, 0.7943, 0.1308, 0.7932, 0.1308, 0.7932, 0.1305, 0.7943, 0.1305, 0.7851, 0.1326, 0.7839, 0.1326, 0.7839, 0.1323, 0.7851, 0.1323, 0.7834, 0.1313, 0.7822, 0.1313, 0.7822, 0.131, 0.7834, 0.1309, 0.7955, 0.1308, 0.7943, 0.1308, 0.7943, 0.1305, 0.7955, 0.1305, 0.7885, 0.1326, 0.7873, 0.1326, 0.7873, 0.1323, 0.7885, 0.1323, 0.7834, 0.1309, 0.7835, 0.1303, 0.7839, 0.1303, 0.7834, 0.1304, 0.7952, 0.13, 0.7943, 0.1299, 0.7943, 0.1281, 0.7952, 0.1281, 0.7819, 0.1292, 0.7943, 0.1305, 0.7943, 0.1299, 0.7823, 0.1292, 0.7885, 0.1323, 0.7847, 0.1292, 0.7851, 0.1292, 0.7885, 0.1317, 0.7835, 0.1303, 0.7885, 0.1323, 0.7885, 0.1317, 0.7839, 0.1303, 0.7943, 0.1305, 0.7968, 0.131, 0.7973, 0.131, 0.7943, 0.1299, 0.7847, 0.1292, 0.7839, 0.1323, 0.7839, 0.1317, 0.7851, 0.1292, 0.7834, 0.1304, 0.7825, 0.1304, 0.7825, 0.1286, 0.7834, 0.1286, 0.7956, 0.1328, 0.7965, 0.133, 0.7966, 0.1335, 0.7954, 0.1332, 0.797, 0.1306, 0.7961, 0.1304, 0.796, 0.1299, 0.7973, 0.1302, 0.7885, 0.1317, 0.7877, 0.1318, 0.7877, 0.1299, 0.7885, 0.1299, 0.7894, 0.1318, 0.7885, 0.1317, 0.7885, 0.1299, 0.7894, 0.1299, 0.7943, 0.1299, 0.7935, 0.13, 0.7935, 0.1281, 0.7943, 0.1281, 0.7848, 0.1318, 0.7839, 0.1317, 0.7839, 0.1299, 0.7848, 0.1299, 0.7843, 0.1304, 0.7834, 0.1304, 0.7834, 0.1286, 0.7843, 0.1286, 0.7839, 0.1317, 0.783, 0.1318, 0.783, 0.1299, 0.7839, 0.1299, 0.7961, 0.1304, 0.7953, 0.131, 0.7949, 0.1307, 0.796, 0.1299, 0.7862, 0.1301, 0.7862, 0.1314, 0.7856, 0.1314, 0.7856, 0.1301, 0.7965, 0.133, 0.7973, 0.1324, 0.7977, 0.1327, 0.7966, 0.1335, 0.7953, 0.131, 0.7951, 0.132, 0.7946, 0.1321, 0.7949, 0.1307, 0.7973, 0.1324, 0.7975, 0.1315, 0.798, 0.1313, 0.7977, 0.1327, 0.7951, 0.132, 0.7956, 0.1328, 0.7954, 0.1332, 0.7946, 0.1321, 0.7975, 0.1315, 0.797, 0.1306, 0.7973, 0.1302, 0.798, 0.1313, 0.7913, 0.1314, 0.7913, 0.1301, 0.7919, 0.1301, 0.7919, 0.1314, 0.7827, 0.1327, 0.7828, 0.1314, 0.7834, 0.1314, 0.7833, 0.1327, 0.7828, 0.1314, 0.7827, 0.1301, 0.7833, 0.1301, 0.7834, 0.1314, 0.7862, 0.1314, 0.7862, 0.1327, 0.7856, 0.1327, 0.7856, 0.1314, 0.7913, 0.1327, 0.7913, 0.1314, 0.7919, 0.1314, 0.7919, 0.1327, 0.789, 0.1314, 0.7891, 0.1327, 0.7885, 0.1327, 0.7885, 0.1314, 0.7891, 0.1301, 0.789, 0.1314, 0.7885, 0.1314, 0.7885, 0.1301, 0.4252, 0.8478, 0.4252, 0.8354, 0.4258, 0.8354, 0.4258, 0.8478, 0.5068, 0.7972, 0.5068, 0.8241, 0.4951, 0.8241, 0.4951, 0.7972, 0.3046, 0.84, 0.3046, 0.8275, 0.3067, 0.8275, 0.3067, 0.84, 0.4951, 0.795, 0.5068, 0.795, 0.5068, 0.7972, 0.4951, 0.7972, 0.4252, 0.8354, 0.4252, 0.8478, 0.4231, 0.8478, 0.4231, 0.8354, 0.5068, 0.8262, 0.4951, 0.8262, 0.4951, 0.8241, 0.5068, 0.8241, 0.3046, 0.8275, 0.3046, 0.84, 0.3041, 0.84, 0.3041, 0.8275, 0.2749, 0.7869, 0.2749, 0.8199, 0.2729, 0.819, 0.2729, 0.7878, 0.2729, 0.7878, 0.2729, 0.819, 0.272, 0.8168, 0.272, 0.79, 0.6205, 0.8252, 0.6205, 0.794, 0.6225, 0.7931, 0.6225, 0.8261, 0.6196, 0.8231, 0.6196, 0.7962, 0.6205, 0.794, 0.6205, 0.8252, 0.00475, 0.8737, 0.01084, 0.8737, 0.01084, 0.9279, 0.00475, 0.9279, 0.00475, 0.9279, 0.01084, 0.9279, 0.01084, 0.975, 0.00475, 0.975, 0.3243, 0.8986, 0.3182, 0.8986, 0.3182, 0.8528, 0.3243, 0.8528, 0.3243, 0.8528, 0.3182, 0.8528, 0.3182, 0.799, 0.3243, 0.799, 0.3243, 0.799, 0.3182, 0.799, 0.3182, 0.7456, 0.3243, 0.7456, 0.3243, 0.7456, 0.3182, 0.7456, 0.3182, 0.7006, 0.3243, 0.7006, 0.02643, 0.975, 0.02034, 0.975, 0.02034, 0.9279, 0.02643, 0.9279, 0.02643, 0.9279, 0.02034, 0.9279, 0.02034, 0.8737, 0.02643, 0.8737, 0.02643, 0.8737, 0.02034, 0.8737, 0.02034, 0.8208, 0.02643, 0.8208, 0.02643, 0.8208, 0.02034, 0.8208, 0.02034, 0.7772, 0.02643, 0.7772, 0.3182, 0.4924, 0.3243, 0.4924, 0.3243, 0.5377, 0.3182, 0.5377, 0.3182, 0.5377, 0.3243, 0.5377, 0.3243, 0.5912, 0.3182, 0.5912, 0.3182, 0.5912, 0.3243, 0.5912, 0.3243, 0.6449, 0.3182, 0.6449, 0.3182, 0.6449, 0.3243, 0.6449, 0.3243, 0.6905, 0.3182, 0.6905, 0.4788, 0.5003, 0.4149, 0.517, 0.3511, 0.5003, 0.297, 0.4528, 0.2609, 0.3817, 0.2482, 0.2978, 0.2609, 0.214, 0.297, 0.1428, 0.3511, 0.09532, 0.4149, 0.07864, 0.4788, 0.09532, 0.5329, 0.1428, 0.569, 0.214, 0.5817, 0.2978, 0.569, 0.3817, 0.5329, 0.4528, 0.00475, 0.7772, 0.01084, 0.7772, 0.01084, 0.8208, 0.00475, 0.8208, 0.00475, 0.8208, 0.01084, 0.8208, 0.01084, 0.8737, 0.00475, 0.8737, 0.0, 0.0, 0.0, 0.0, 0.0, 0.0, 0.0, 0.0, 0.0, 0.0, 0.0, 0.0, 0.0, 0.0, 0.0, 0.0, 0.0, 0.0, 0.0, 0.0, 0.0, 0.0, 0.0, 0.0, 0.0, 0.0, 0.0, 0.0, 0.0, 0.0, 0.0, 0.0, 0.0, 0.0, 0.0, 0.0, 0.0, 0.0, 0.0, 0.0, 0.0, 0.0, 0.0, 0.0, 0.0, 0.0, 0.0, 0.0, 0.0, 0.0, 0.0, 0.0, 0.0, 0.0, 0.0, 0.0, 0.0, 0.0, 0.0, 0.0, 0.0, 0.0, 0.0, 0.0, 0.0, 0.0, 0.0, 0.0, 0.0, 0.0, 0.0, 0.0, 0.0, 0.0, 0.0, 0.0, 0.0, 0.0, 0.0, 0.0, 0.0, 0.0, 0.0, 0.0, 0.0, 0.0, 0.0, 0.0, 0.0, 0.0, 0.0, 0.0, 0.0, 0.0, 0.0, 0.0, 0.0, 0.0, 0.0, 0.0, 0.0, 0.0, 0.0, 0.0, 0.0, 0.0, 0.0, 0.0, 0.0, 0.0, 0.0, 0.0, 0.0, 0.0, 0.0, 0.0, 0.0, 0.0, 0.0, 0.0, 0.0, 0.0, 0.0, 0.0, 0.0, 0.0, 0.0, 0.0, 0.0, 0.0, 0.0, 0.0, 0.0, 0.0, 0.0, 0.0, 0.0, 0.0, 0.0, 0.0, 0.0, 0.0, 0.0, 0.0, 0.0, 0.0, 0.0, 0.0, 0.0, 0.0, 0.0, 0.0, 0.0, 0.0, 0.0, 0.0, 0.0, 0.0, 0.0, 0.0, 0.0, 0.0, 0.0, 0.0, 0.0, 0.0, 0.0, 0.0, 0.0, 0.0, 0.0, 0.0, 0.0, 0.0, 0.0, 0.0, 0.0, 0.0, 0.0, 0.0, 0.0, 0.0, 0.0, 0.0, 0.0, 0.0, 0.0, 0.0, 0.0, 0.0, 0.0, 0.0, 0.7885, 0.1336, 0.7876, 0.1336, 0.7873, 0.1326, 0.7885, 0.1326, 0.7884, 0.1328, 0.7883, 0.1321, 0.7892, 0.1321, 0.7891, 0.1328, 0.1495, 0.9141, 0.1497, 0.9143, 0.147, 0.9136, 0.147, 0.9136, 0.1497, 0.9141, 0.1495, 0.9141, 0.147, 0.9136, 0.147, 0.9136, 0.1503, 0.9143, 0.1497, 0.9141, 0.147, 0.9136, 0.147, 0.9136, 0.1497, 0.9143, 0.1503, 0.9143, 0.147, 0.9136, 0.147, 0.9136, 0.147, 0.9136, 0.147, 0.9136, 0.1449, 0.9132, 0.1449, 0.9132, 0.147, 0.9136, 0.147, 0.9136, 0.1449, 0.9132, 0.1449, 0.9132, 0.147, 0.9136, 0.147, 0.9136, 0.1449, 0.9132, 0.1449, 0.9132, 0.147, 0.9136, 0.147, 0.9136, 0.1449, 0.9132, 0.1449, 0.9132, 0.1449, 0.9132, 0.1449, 0.9132, 0.1434, 0.9129, 0.1434, 0.9129, 0.1449, 0.9132, 0.1449, 0.9132, 0.1434, 0.9129, 0.1434, 0.9129, 0.1449, 0.9132, 0.1449, 0.9132, 0.1434, 0.9129, 0.1434, 0.9129, 0.1449, 0.9132, 0.1449, 0.9132, 0.1434, 0.9129, 0.1434, 0.9129, 0.1434, 0.9129, 0.1434, 0.9129, 0.1424, 0.9126, 0.1424, 0.9127, 0.1434, 0.9129, 0.1434, 0.9129, 0.1424, 0.9127, 0.1424, 0.9127, 0.1434, 0.9129, 0.1434, 0.9129, 0.1424, 0.9127, 0.1424, 0.9126, 0.1434, 0.9129, 0.1434, 0.9129, 0.1424, 0.9126, 0.1424, 0.9126, 0.1424, 0.9127, 0.1424, 0.9126, 0.1415, 0.9125, 0.1415, 0.9125, 0.1424, 0.9127, 0.1424, 0.9127, 0.1415, 0.9125, 0.1415, 0.9125, 0.1424, 0.9126, 0.1424, 0.9127, 0.1415, 0.9125, 0.1415, 0.9124, 0.1424, 0.9126, 0.1424, 0.9126, 0.1415, 0.9124, 0.1415, 0.9125, 0.1415, 0.9125, 0.1415, 0.9125, 0.1406, 0.9123, 0.1406, 0.9123, 0.1415, 0.9125, 0.1415, 0.9125, 0.1406, 0.9123, 0.1406, 0.9123, 0.1415, 0.9124, 0.1415, 0.9125, 0.1406, 0.9123, 0.1406, 0.9123, 0.1415, 0.9125, 0.1415, 0.9124, 0.1406, 0.9123, 0.1406, 0.9123, 0.1406, 0.9123, 0.1406, 0.9123, 0.1397, 0.9121, 0.1398, 0.9121, 0.1406, 0.9123, 0.1406, 0.9123, 0.1398, 0.9121, 0.1396, 0.9121, 0.1406, 0.9123, 0.1406, 0.9123, 0.1396, 0.9121, 0.1394, 0.912, 0.1406, 0.9123, 0.1406, 0.9123, 0.1394, 0.912, 0.1397, 0.9121])
me_cube_002.materials.append(mat_material_002)
me_cube_002.use_remesh_preserve_volume = False
me_cube_002.use_remesh_preserve_attributes = False
me_cube_002.use_mirror_vertex_groups = False
me_cube_002.update()

# ---- objects
ob_cube_001 = bpy.data.objects.new('Cube.001', me_cube_002)

# ---- transforms, parenting, visibility, modifiers, constraints
ob_cube_001.location = (-0.1194, -0.4985, 0.05342)
ob_cube_001.lock_rotations_4d = False
ob_cube_001.empty_display_type = 'ARROWS'
ob_cube_001.lineart.crease_threshold = 0.0

# ---- collection membership
col_collection_1.objects.link(ob_cube_001)

# ---- scene / render settings (as saved in the file)
scene.frame_start = 1; scene.frame_end = 250; scene.frame_set(1)
scene.render.engine = 'CYCLES'
scene.render.resolution_x = 1280
scene.render.resolution_y = 720
scene.render.dither_intensity = 0.0
scene.render.use_border = True
scene.cycles.use_denoising = False
scene.cycles.samples = 128
scene.cycles.sampling_pattern = 'TABULATED_SOBOL'
scene.cycles.use_adaptive_sampling = False
scene.cycles.use_light_tree = False
scene.cycles.blur_glossy = 0.0
scene.cycles.sample_clamp_indirect = 0.0
scene.view_settings.view_transform = 'Standard'
bpy.context.view_layer.update()

# ---- added for rendering (the .blend has no active camera): camera
cam_auto = bpy.data.cameras.new('AutoCamera')
cam_auto.lens = 50.0
cam_auto.sensor_width = 36.0
cam_auto.clip_end = 1000.0
ob_auto_camera = bpy.data.objects.new('AutoCamera', cam_auto)
scene.collection.objects.link(ob_auto_camera)
ob_auto_camera.location = (1.57784, -2.26482, 1.85471)
ob_auto_camera.rotation_euler = (1.09748, -7.21219e-08, 0.694738)
scene.camera = ob_auto_camera
bpy.context.view_layer.update()
